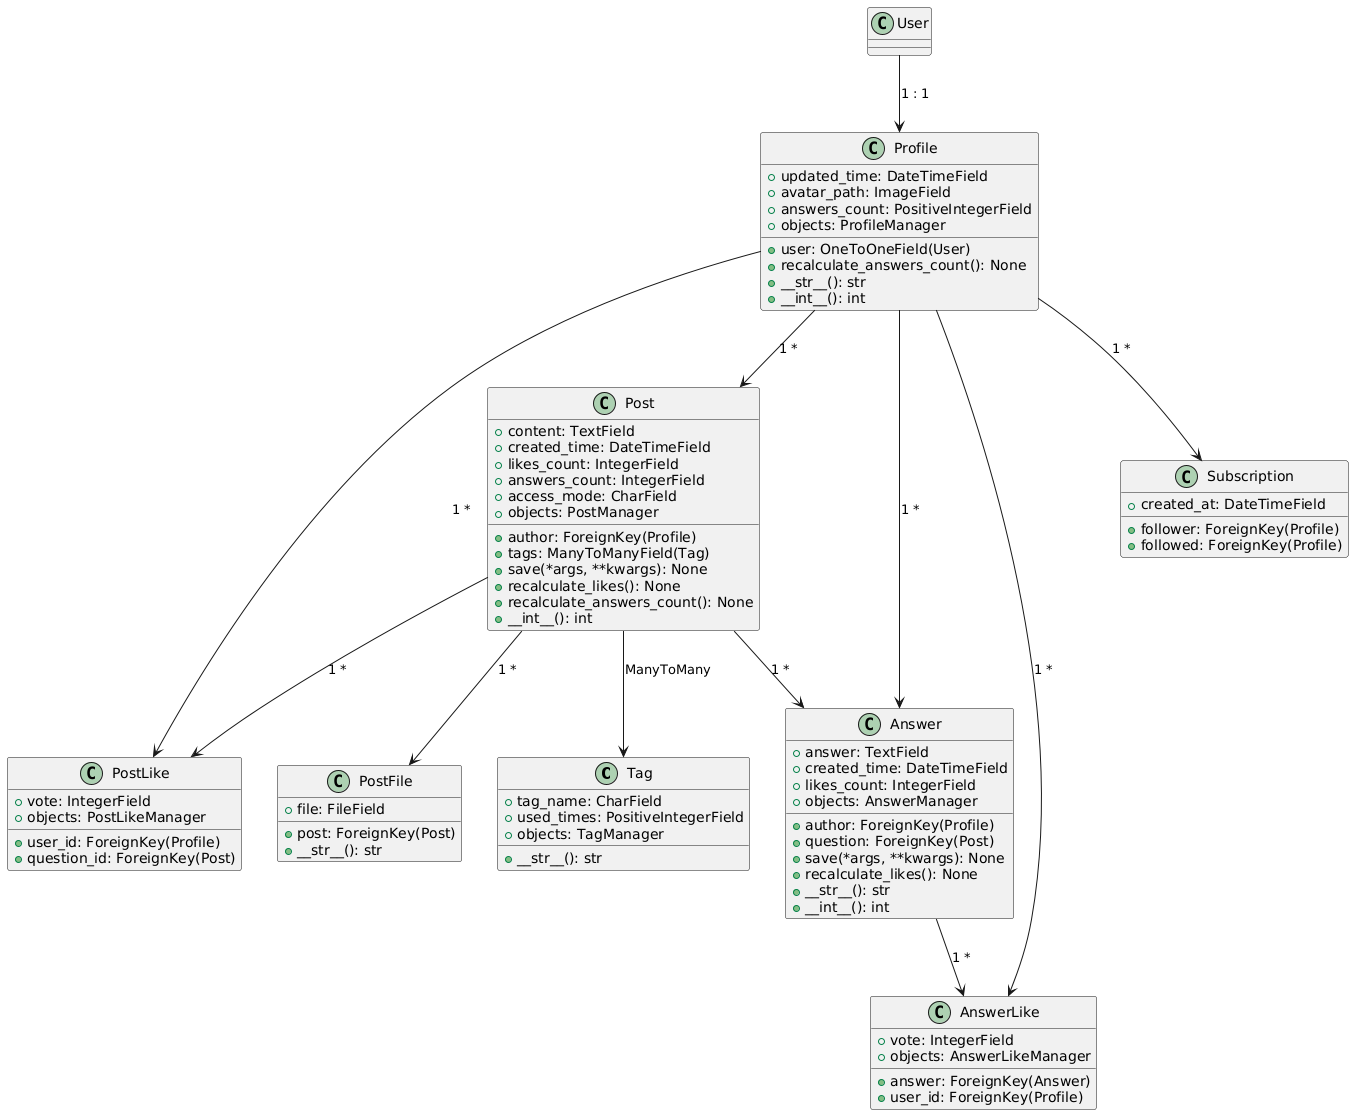

The diagram above was rendered by PlantUML. Its source (embedded in the PNG):
@startuml
class Tag {
    + tag_name: CharField
    + used_times: PositiveIntegerField
    + __str__(): str
    + objects: TagManager
}

class Profile {
    + updated_time: DateTimeField
    + avatar_path: ImageField
    + answers_count: PositiveIntegerField
    + user: OneToOneField(User)
    + recalculate_answers_count(): None
    + __str__(): str
    + __int__(): int
    + objects: ProfileManager
}

class Post {
    + content: TextField
    + author: ForeignKey(Profile)
    + created_time: DateTimeField
    + likes_count: IntegerField
    + answers_count: IntegerField
    + tags: ManyToManyField(Tag)
    + access_mode: CharField
    + save(*args, **kwargs): None
    + recalculate_likes(): None
    + recalculate_answers_count(): None
    + __int__(): int
    + objects: PostManager
}

class PostLike {
    + user_id: ForeignKey(Profile)
    + question_id: ForeignKey(Post)
    + vote: IntegerField
    + objects: PostLikeManager
}

class Answer {
    + answer: TextField
    + created_time: DateTimeField
    + author: ForeignKey(Profile)
    + likes_count: IntegerField
    + question: ForeignKey(Post)
    + save(*args, **kwargs): None
    + recalculate_likes(): None
    + __str__(): str
    + __int__(): int
    + objects: AnswerManager
}

class AnswerLike {
    + answer: ForeignKey(Answer)
    + vote: IntegerField
    + user_id: ForeignKey(Profile)
    + objects: AnswerLikeManager
}

class PostFile {
    + post: ForeignKey(Post)
    + file: FileField
    + __str__(): str
}

class Subscription {
    + follower: ForeignKey(Profile)
    + followed: ForeignKey(Profile)
    + created_at: DateTimeField
}

User --> Profile : "1 : 1"
Profile --> Subscription : "1 *"
Profile --> Post : "1 *"
Post --> PostFile : "1 *"
Post --> PostLike : "1 *"
Post --> Answer : "1 *"
Answer --> AnswerLike : "1 *"
Profile --> Answer : "1 *"
Profile --> PostLike : "1 *"
Profile --> AnswerLike : "1 *"
Post --> Tag : "ManyToMany"
@enduml